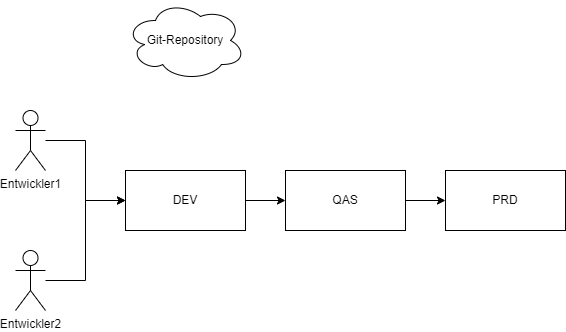

The diagram above was exported from draw.io. Its source (the exported page's mxGraphModel, read from the mxfile embedded in the PNG):
<mxGraphModel dx="1426" dy="791" grid="1" gridSize="10" guides="1" tooltips="1" connect="1" arrows="1" fold="1" page="1" pageScale="1" pageWidth="827" pageHeight="1169" math="0" shadow="0">
  <root>
    <mxCell id="0" />
    <mxCell id="1" parent="0" />
    <mxCell id="by-9iiy2ERVx5g1e0Dxz-1" value="DEV" style="rounded=0;whiteSpace=wrap;html=1;" vertex="1" parent="1">
      <mxGeometry x="200" y="360" width="120" height="60" as="geometry" />
    </mxCell>
    <mxCell id="by-9iiy2ERVx5g1e0Dxz-2" style="edgeStyle=orthogonalEdgeStyle;rounded=0;orthogonalLoop=1;jettySize=auto;html=1;" edge="1" parent="1" source="by-9iiy2ERVx5g1e0Dxz-3" target="by-9iiy2ERVx5g1e0Dxz-4">
      <mxGeometry relative="1" as="geometry" />
    </mxCell>
    <mxCell id="by-9iiy2ERVx5g1e0Dxz-3" value="QAS" style="rounded=0;whiteSpace=wrap;html=1;" vertex="1" parent="1">
      <mxGeometry x="360" y="360" width="120" height="60" as="geometry" />
    </mxCell>
    <mxCell id="by-9iiy2ERVx5g1e0Dxz-4" value="PRD" style="rounded=0;whiteSpace=wrap;html=1;" vertex="1" parent="1">
      <mxGeometry x="520" y="360" width="120" height="60" as="geometry" />
    </mxCell>
    <mxCell id="by-9iiy2ERVx5g1e0Dxz-5" style="edgeStyle=orthogonalEdgeStyle;rounded=0;orthogonalLoop=1;jettySize=auto;html=1;" edge="1" parent="1" source="by-9iiy2ERVx5g1e0Dxz-1" target="by-9iiy2ERVx5g1e0Dxz-3">
      <mxGeometry relative="1" as="geometry">
        <mxPoint x="350" y="390" as="targetPoint" />
      </mxGeometry>
    </mxCell>
    <mxCell id="by-9iiy2ERVx5g1e0Dxz-9" style="edgeStyle=orthogonalEdgeStyle;rounded=0;orthogonalLoop=1;jettySize=auto;html=1;entryX=0;entryY=0.5;entryDx=0;entryDy=0;" edge="1" parent="1" source="by-9iiy2ERVx5g1e0Dxz-6" target="by-9iiy2ERVx5g1e0Dxz-1">
      <mxGeometry relative="1" as="geometry" />
    </mxCell>
    <mxCell id="by-9iiy2ERVx5g1e0Dxz-6" value="Entwickler1" style="shape=umlActor;verticalLabelPosition=bottom;verticalAlign=top;html=1;" vertex="1" parent="1">
      <mxGeometry x="90" y="300" width="30" height="60" as="geometry" />
    </mxCell>
    <mxCell id="by-9iiy2ERVx5g1e0Dxz-8" style="edgeStyle=orthogonalEdgeStyle;rounded=0;orthogonalLoop=1;jettySize=auto;html=1;entryX=0;entryY=0.5;entryDx=0;entryDy=0;" edge="1" parent="1" source="by-9iiy2ERVx5g1e0Dxz-7" target="by-9iiy2ERVx5g1e0Dxz-1">
      <mxGeometry relative="1" as="geometry" />
    </mxCell>
    <mxCell id="by-9iiy2ERVx5g1e0Dxz-7" value="Entwickler2" style="shape=umlActor;verticalLabelPosition=bottom;verticalAlign=top;html=1;" vertex="1" parent="1">
      <mxGeometry x="90" y="440" width="30" height="60" as="geometry" />
    </mxCell>
    <mxCell id="FLMJXMWzlO9zTF_3ZfsR-1" value="Git-Repository" style="ellipse;shape=cloud;whiteSpace=wrap;html=1;" vertex="1" parent="1">
      <mxGeometry x="200" y="190" width="120" height="80" as="geometry" />
    </mxCell>
  </root>
</mxGraphModel>